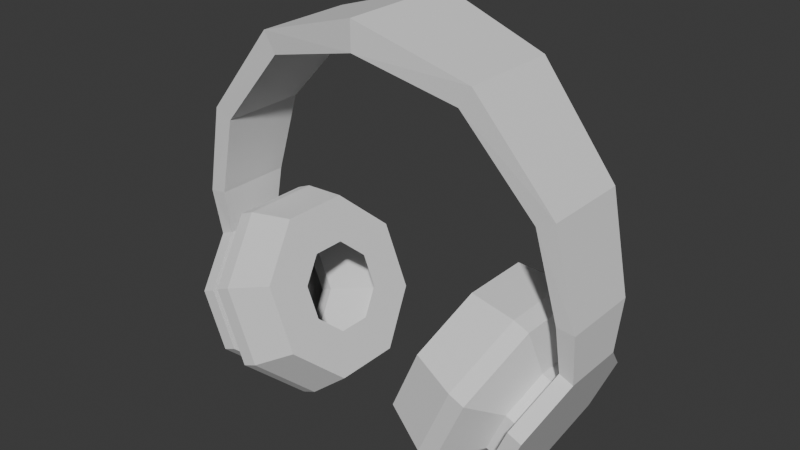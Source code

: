 # Source: headphones.blend  (saved by Blender 5.1.29; exported with 4.5.12 LTS)
import bpy
from mathutils import Matrix  # noqa: F401  (used for matrix-valued properties, if any)

bpy.ops.wm.read_factory_settings(use_empty=True)
scene = bpy.context.scene
scene.name = 'Scene'

# ---- collections
col_collection = bpy.data.collections.new('Collection'); scene.collection.children.link(col_collection)

# ---- materials (node trees are filled in below, after node groups)
mat_rainbow = bpy.data.materials.new('Rainbow')
mat_rainbow.alpha_threshold = 0.0
mat_rainbow.use_backface_culling_lightprobe_volume = False
mat_rainbow.use_transparent_shadow = False
mat_rainbow.roughness = 0.5

# ---- material node trees
mat_rainbow.use_nodes = True; mat_rainbow.node_tree.nodes.clear()
_N = mat_rainbow.node_tree.nodes; _L = mat_rainbow.node_tree.links
n0 = _N.new('NodeFrame'); n0.name = 'Frame'; n0.location = (0, 0)
n0.label = 'Versioning: Use Nodes was removed'
n0.width = 150
n1 = _N.new('ShaderNodeOutputMaterial'); n1.name = 'Material Output'; n1.location = (480, 0)
n1.target = 'EEVEE'
n2 = _N.new('ShaderNodeBsdfPrincipled'); n2.name = 'Principled BSDF'; n2.location = (0, 0)
n2.subsurface_method = 'BURLEY'
n2.inputs[0].default_value = (0.01465, 0.01465, 0.01465, 1.0)
n2.inputs[1].default_value = 0.2923
n2.inputs[2].default_value = 0.7923
n3 = _N.new('ShaderNodeOutputMaterial'); n3.name = 'Material Output.001'; n3.location = (450, 0)
n3.target = 'CYCLES'
n4 = _N.new('ShaderNodeBsdfDiffuse'); n4.name = 'Diffuse BSDF'; n4.location = (0, 0)
n1.parent = n0
n2.parent = n0
n3.parent = n0
n4.parent = n0
_L.new(n2.outputs[0], n1.inputs[0])
_L.new(n4.outputs[0], n3.inputs[0])
n1.is_active_output = True

# ---- world
world_world = bpy.data.worlds.new('World'); scene.world = world_world
world_world.use_nodes = True; world_world.node_tree.nodes.clear()
_N = world_world.node_tree.nodes; _L = world_world.node_tree.links
n0 = _N.new('ShaderNodeOutputWorld'); n0.name = 'World Output'; n0.location = (200, 100)
n1 = _N.new('ShaderNodeBackground'); n1.name = 'Background'; n1.location = (-200, 100)
n1.inputs[0].default_value = (0.05088, 0.05088, 0.05088, 1.0)
_L.new(n1.outputs[0], n0.inputs[0])
n0.is_active_output = True
world_world.color = (0.05088, 0.05088, 0.05088)
world_world.sun_shadow_jitter_overblur = 0.0

# ---- meshes
me_cupolygon = bpy.data.meshes.new('CUPolygon')
me_cupolygon.from_pydata([(-0.05128, 0.01333, 0.06704), (-0.04394, 0.03218, 0.04968), (-0.03355, 0.03218, 0.02513), (-0.0262, 0.01333, 0.007765), (-0.0262, -0.01333, 0.007765), (-0.03355, -0.03218, 0.02513), (-0.04394, -0.03218, 0.04968), (-0.05128, -0.01333, 0.06704), (-0.05631, 0.01333, 0.06491), (-0.04897, 0.03218, 0.04755), (-0.03858, 0.03218, 0.023), (-0.03123, 0.01333, 0.005637), (-0.03123, -0.01333, 0.005637), (-0.03858, -0.03218, 0.023), (-0.04897, -0.03218, 0.04755), (-0.05631, -0.01333, 0.06491), (-0.05809, 0.007729, 0.04948), (-0.05383, 0.01866, 0.03941), (-0.0478, 0.01866, 0.02517), (-0.04354, 0.007729, 0.01511), (-0.04354, -0.007729, 0.01511), (-0.0478, -0.01866, 0.02517), (-0.05383, -0.01866, 0.03941), (-0.05809, -0.007729, 0.04948), (-0.06228, 0.007729, 0.0477), (-0.05802, 0.01866, 0.03764), (-0.052, 0.01866, 0.0234), (-0.04774, 0.007729, 0.01333), (-0.04774, -0.007729, 0.01333), (-0.052, -0.01866, 0.0234), (-0.05802, -0.01866, 0.03764), (-0.06228, -0.007729, 0.0477), (-0.03018, 0.005636, 0.0558), (-0.02935, 0.02774, 0.05385), (-0.02268, 0.01361, 0.03808), (-0.01957, 0.005636, 0.03074), (-0.01957, -0.005636, 0.03074), (-0.02268, -0.01361, 0.03808), (-0.02707, -0.01361, 0.04846), (-0.03018, -0.005636, 0.0558), (-0.01406, -0.01149, 0.01773), (-0.0204, -0.02774, 0.03269), (-0.01406, 0.01149, 0.01773), (-0.02935, -0.02774, 0.05385), (-0.03568, -0.01149, 0.06882), (-0.03568, 0.01149, 0.06882), (-0.02707, 0.01361, 0.04846), (-0.0204, 0.02774, 0.03269), (-0.06497, 0.01061, 0.05413), (-0.06497, -0.01061, 0.05413), (-0.05912, 0.02562, 0.0403), (-0.05085, 0.02562, 0.02076), (-0.05912, -0.02562, 0.0403), (-0.045, 0.01061, 0.006933), (-0.05085, -0.02562, 0.02076), (-0.045, -0.01061, 0.006933), (-0.06956, -0.01061, 0.05218), (-0.06956, 0.01061, 0.05218), (-0.03715, -0.01658, 0.1315), (-0.03318, -0.01658, 0.1248), (-0.03318, 0.01658, 0.1248), (-0.03715, 0.01658, 0.1315), (0.0, -0.02049, 0.1429), (0.0, -0.02049, 0.1333), (0.0, 0.02049, 0.1333), (0.0, 0.02049, 0.1429), (-0.06307, 0.01455, 0.1007), (-0.05712, 0.01455, 0.09784), (-0.05712, -0.01455, 0.09784), (-0.06307, -0.01455, 0.1007), (-0.06434, 0.01309, 0.07001), (-0.06434, -0.01309, 0.07001), (-0.07026, 0.01309, 0.06927), (-0.07026, -0.01309, 0.06927), (-0.05912, 0.02562, 0.0403), (-0.05085, 0.02562, 0.02076), (-0.05912, -0.02562, 0.0403), (-0.045, 0.01061, 0.006933), (-0.05085, -0.02562, 0.02076), (-0.045, -0.01061, 0.006933), (-0.04959, -0.01061, 0.004988), (-0.05544, -0.02562, 0.01881), (-0.04959, 0.01061, 0.004988), (-0.06372, 0.02562, 0.03836), (-0.06372, -0.02562, 0.03836), (-0.05544, 0.02562, 0.01881)], [], [(42, 47, 2, 3), (6, 43, 41, 5), (1, 2, 47, 33), (4, 40, 42, 3), (6, 7, 44, 43), (10, 9, 17, 18), (8, 15, 23, 16), (12, 11, 19, 20), (11, 10, 18, 19), (9, 8, 16, 17), (13, 12, 20, 21), (6, 5, 13, 14), (5, 4, 12, 13), (1, 0, 8, 9), (3, 2, 10, 11), (4, 3, 11, 12), (0, 7, 15, 8), (2, 1, 9, 10), (7, 6, 14, 15), (22, 21, 29, 30), (23, 22, 30, 31), (18, 17, 25, 26), (16, 23, 31, 24), (20, 19, 27, 28), (19, 18, 26, 27), (15, 14, 22, 23), (14, 13, 21, 22), (30, 29, 54, 52), (31, 30, 52, 49), (26, 25, 50, 51), (24, 31, 49, 48), (28, 27, 53, 55), (27, 26, 51, 53), (21, 20, 28, 29), (17, 16, 24, 25), (0, 45, 44, 7), (1, 33, 45, 0), (29, 28, 55, 54), (25, 24, 48, 50), (37, 36, 40, 41), (36, 35, 42, 40), (38, 37, 41, 43), (39, 38, 43, 44), (46, 32, 45, 33), (34, 46, 33, 47), (32, 39, 44, 45), (35, 34, 47, 42), (69, 66, 72, 73), (5, 41, 40, 4), (59, 58, 69, 68), (70, 67, 68, 71), (72, 66, 67, 70), (66, 61, 60, 67), (66, 69, 58, 61), (60, 59, 68, 67), (68, 69, 73, 71), (58, 59, 63, 62), (60, 61, 65, 64), (59, 60, 64, 63), (61, 58, 62, 65), (74, 48, 57, 83), (75, 74, 83, 85), (79, 77, 82, 80), (77, 75, 85, 82), (49, 76, 84, 56), (78, 79, 80, 81), (76, 78, 81, 84), (56, 57, 83, 84), (56, 73, 72, 57), (57, 72, 70, 48), (48, 70, 71, 49), (49, 71, 73, 56), (84, 83, 85, 81), (81, 85, 82, 80)])
_uv = me_cupolygon.uv_layers.new(name='UVMap')
_uv.uv.foreach_set('vector', [0.9533, 0.7619, 0.9463, 0.7619, 0.9463, 0.6706, 0.9533, 0.6706, 0.9743, 0.6706, 0.9743, 0.7619, 0.9673, 0.7619, 0.9673, 0.6706, 0.9392, 0.6706, 0.9463, 0.6706, 0.9463, 0.7619, 0.9392, 0.7619, 0.9603, 0.6706, 0.9603, 0.7619, 0.9533, 0.7619, 0.9533, 0.6706, 0.9166, 0.6706, 0.9236, 0.6706, 0.9236, 0.7619, 0.9166, 0.7619, 0.9748, 0.6826, 0.9748, 0.6951, 0.9294, 0.6951, 0.9294, 0.6826, 0.9748, 0.7076, 0.9748, 0.7228, 0.9294, 0.7228, 0.9294, 0.7076, 0.9748, 0.6826, 0.9748, 0.67, 0.9294, 0.67, 0.9294, 0.6826, 0.9748, 0.67, 0.9748, 0.6826, 0.9294, 0.6826, 0.9294, 0.67, 0.9748, 0.6951, 0.9748, 0.7076, 0.9294, 0.7076, 0.9294, 0.6951, 0.9748, 0.6951, 0.9748, 0.6826, 0.9294, 0.6826, 0.9294, 0.6951, 0.714, 0.9169, 0.714, 0.8372, 0.6977, 0.8372, 0.6977, 0.9169, 0.714, 0.8372, 0.714, 0.7575, 0.6976, 0.7575, 0.6977, 0.8372, 0.7139, 0.8372, 0.7139, 0.9169, 0.6976, 0.9169, 0.6976, 0.8372, 0.714, 0.6779, 0.714, 0.7575, 0.6976, 0.7575, 0.6977, 0.6778, 0.714, 0.7575, 0.7139, 0.6778, 0.6976, 0.6778, 0.6976, 0.7575, 0.7139, 0.9169, 0.7139, 0.9966, 0.6976, 0.9966, 0.6976, 0.9169, 0.714, 0.7575, 0.7139, 0.8372, 0.6976, 0.8372, 0.6976, 0.7575, 0.714, 0.9966, 0.714, 0.9169, 0.6977, 0.9169, 0.6977, 0.9966, 0.9294, 0.7076, 0.9294, 0.6951, 0.9169, 0.6951, 0.9169, 0.7076, 0.9294, 0.7201, 0.9294, 0.7076, 0.9169, 0.7076, 0.9169, 0.7201, 0.9294, 0.6826, 0.9294, 0.6951, 0.9169, 0.6951, 0.9169, 0.6826, 0.9294, 0.7076, 0.9294, 0.7228, 0.9169, 0.7228, 0.9169, 0.7076, 0.9294, 0.6826, 0.9294, 0.67, 0.9169, 0.67, 0.9169, 0.6826, 0.9294, 0.67, 0.9294, 0.6826, 0.9169, 0.6826, 0.9169, 0.67, 0.9748, 0.7201, 0.9748, 0.7076, 0.9294, 0.7076, 0.9294, 0.7201, 0.9748, 0.7076, 0.9748, 0.6951, 0.9294, 0.6951, 0.9294, 0.7076, 0.6784, 0.7556, 0.6784, 0.7332, 0.6683, 0.7291, 0.6683, 0.7597, 0.6942, 0.7714, 0.6784, 0.7556, 0.6683, 0.7597, 0.69, 0.7814, 0.7323, 0.7332, 0.7323, 0.7556, 0.7424, 0.7597, 0.7424, 0.7291, 0.7165, 0.7714, 0.6942, 0.7714, 0.69, 0.7814, 0.7207, 0.7814, 0.6942, 0.7175, 0.7165, 0.7175, 0.7207, 0.7074, 0.69, 0.7074, 0.7165, 0.7175, 0.7323, 0.7332, 0.7424, 0.7291, 0.7207, 0.7074, 0.9294, 0.6951, 0.9294, 0.6826, 0.9169, 0.6826, 0.9169, 0.6951, 0.9294, 0.6951, 0.9294, 0.7076, 0.9169, 0.7076, 0.9169, 0.6951, 0.9322, 0.6706, 0.9322, 0.7619, 0.9236, 0.7619, 0.9236, 0.6706, 0.9392, 0.6706, 0.9392, 0.7619, 0.9322, 0.7619, 0.9322, 0.6706, 0.6784, 0.7332, 0.6942, 0.7175, 0.69, 0.7074, 0.6683, 0.7291, 0.7323, 0.7556, 0.7165, 0.7714, 0.7207, 0.7814, 0.7424, 0.7597, 0.9673, 0.8503, 0.9603, 0.8503, 0.9603, 0.7619, 0.9673, 0.7619, 0.9603, 0.8503, 0.9533, 0.8503, 0.9533, 0.7619, 0.9603, 0.7619, 0.9743, 0.8503, 0.9673, 0.8503, 0.9673, 0.7619, 0.9743, 0.7619, 0.9236, 0.8503, 0.9166, 0.8503, 0.9166, 0.7619, 0.9236, 0.7619, 0.9392, 0.8503, 0.9322, 0.8503, 0.9322, 0.7619, 0.9392, 0.7619, 0.9463, 0.8503, 0.9392, 0.8503, 0.9392, 0.7619, 0.9463, 0.7619, 0.9322, 0.8503, 0.9236, 0.8503, 0.9236, 0.7619, 0.9322, 0.7619, 0.9533, 0.8503, 0.9463, 0.8503, 0.9463, 0.7619, 0.9533, 0.7619, 0.9622, 0.7888, 0.9281, 0.7888, 0.9299, 0.751, 0.9605, 0.751, 0.9673, 0.6706, 0.9673, 0.7619, 0.9603, 0.7619, 0.9603, 0.6706, 0.7308, 0.9096, 0.6802, 0.9096, 0.6802, 0.8754, 0.7308, 0.8754, 0.7243, 0.8044, 0.7264, 0.8459, 0.6843, 0.8459, 0.6865, 0.8044, 0.6802, 0.8988, 0.6802, 0.9261, 0.7308, 0.9261, 0.7308, 0.8988, 0.6802, 0.9261, 0.6802, 0.9602, 0.7308, 0.9602, 0.7308, 0.9261, 0.9281, 0.7888, 0.9622, 0.7888, 0.9645, 0.8358, 0.9258, 0.8358, 0.7293, 0.898, 0.6814, 0.898, 0.6843, 0.8459, 0.7264, 0.8459, 0.7308, 0.8754, 0.6802, 0.8754, 0.6802, 0.8482, 0.7308, 0.8482, 0.6802, 0.9096, 0.7308, 0.9096, 0.7308, 0.9424, 0.6802, 0.9424, 0.7308, 0.9602, 0.6802, 0.9602, 0.6802, 0.993, 0.7308, 0.993, 0.6814, 0.898, 0.7293, 0.898, 0.7349, 0.9475, 0.6758, 0.9475, 0.9258, 0.8358, 0.9645, 0.8358, 0.9691, 0.8812, 0.9212, 0.8812, 0.7308, 0.8333, 0.7308, 0.8839, 0.6802, 0.8839, 0.6802, 0.8333, 0.7308, 0.7827, 0.7308, 0.8333, 0.6802, 0.8333, 0.6802, 0.7827, 0.7308, 0.6814, 0.7308, 0.732, 0.6802, 0.732, 0.6802, 0.6814, 0.7308, 0.732, 0.7308, 0.7827, 0.6802, 0.7827, 0.6802, 0.732, 0.7308, 0.8333, 0.7308, 0.7827, 0.6802, 0.7827, 0.6802, 0.8333, 0.7308, 0.7321, 0.7308, 0.6814, 0.6802, 0.6814, 0.6802, 0.7321, 0.7308, 0.7827, 0.7308, 0.7321, 0.6802, 0.7321, 0.6802, 0.7827, 0.9576, 0.7311, 0.9328, 0.7311, 0.9152, 0.7135, 0.9751, 0.7135, 0.9576, 0.7311, 0.9605, 0.751, 0.9299, 0.751, 0.9328, 0.7311, 0.6802, 0.8988, 0.7308, 0.8988, 0.7308, 0.8839, 0.6802, 0.8839, 0.7243, 0.8044, 0.6865, 0.8044, 0.69, 0.7814, 0.7207, 0.7814, 0.7308, 0.8482, 0.6802, 0.8482, 0.6802, 0.8333, 0.7308, 0.8333, 0.9751, 0.7135, 0.9152, 0.7135, 0.9152, 0.6887, 0.9751, 0.6887, 0.9751, 0.6887, 0.9152, 0.6887, 0.9328, 0.6712, 0.9576, 0.6712])
me_cupolygon.materials.append(mat_rainbow)
me_cupolygon.use_remesh_preserve_volume = False
me_cupolygon.use_remesh_preserve_attributes = False
me_cupolygon.use_mirror_vertex_groups = False
me_cupolygon.auto_texspace = False
me_cupolygon.update()

# ---- objects
ob_headphones = bpy.data.objects.new('Headphones', me_cupolygon)

# ---- transforms, parenting, visibility, modifiers, constraints
ob_headphones.location = (0.0, 0.0, 0.0)
ob_headphones.scale = (1.94, 1.94, 1.94)
ob_headphones.lineart.crease_threshold = 0.0
_m = ob_headphones.modifiers.new('Mirror', 'MIRROR')

# ---- collection membership
col_collection.objects.link(ob_headphones)

# ---- scene / render settings (as saved in the file)
scene.frame_start = 1; scene.frame_end = 250; scene.frame_set(1)
scene.render.engine = 'BLENDER_EEVEE_NEXT'
scene.render.bake_bias = 0.0
scene.render.bake_samples = 0
scene.cycles.sampling_pattern = 'TABULATED_SOBOL'
scene.eevee.use_volume_custom_range = False
bpy.context.view_layer.update()

# ---- added for rendering (the .blend has no active camera and no usable light): camera, sun
cam_auto = bpy.data.cameras.new('AutoCamera')
cam_auto.lens = 50.0
cam_auto.sensor_width = 36.0
cam_auto.clip_end = 1000.0
ob_auto_camera = bpy.data.objects.new('AutoCamera', cam_auto)
scene.collection.objects.link(ob_auto_camera)
ob_auto_camera.location = (0.37177, -0.446123, 0.440858)
ob_auto_camera.rotation_euler = (1.09748, -7.21219e-08, 0.694738)
scene.camera = ob_auto_camera
light_auto_sun = bpy.data.lights.new('AutoSun', 'SUN')
light_auto_sun.energy = 3.0
light_auto_sun.angle = 0.0523599
ob_auto_sun = bpy.data.objects.new('AutoSun', light_auto_sun)
scene.collection.objects.link(ob_auto_sun)
ob_auto_sun.rotation_euler = (0.872665, 0.174533, 0.523599)
bpy.context.view_layer.update()

